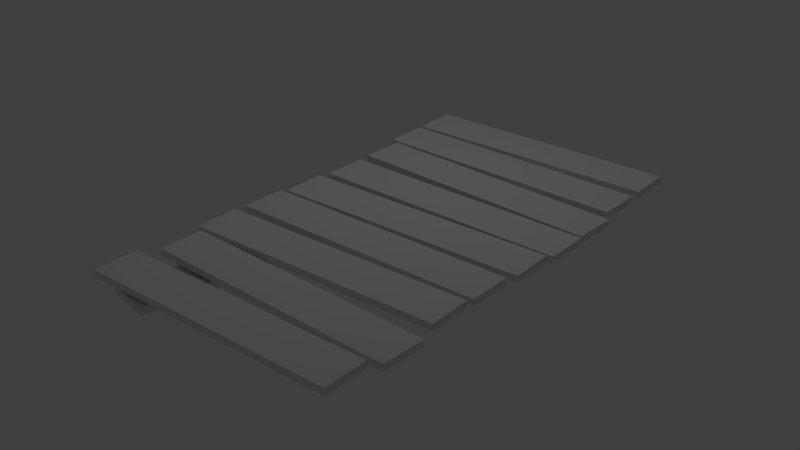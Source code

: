 # Source: wooden_planks.blend  (saved by Blender 2.70.0; exported with 4.5.12 LTS)
import bpy
from mathutils import Matrix  # noqa: F401  (used for matrix-valued properties, if any)

bpy.ops.wm.read_factory_settings(use_empty=True)
scene = bpy.context.scene
scene.name = 'Scene'

# ---- collections
col_collection_1 = bpy.data.collections.new('Collection 1'); scene.collection.children.link(col_collection_1)

# ---- world
world_world = bpy.data.worlds.new('World'); scene.world = world_world
world_world.color = (0.05088, 0.05088, 0.05088)
world_world.use_sun_shadow = False
world_world.sun_shadow_jitter_overblur = 0.0
world_world.cycles.sampling_method = 'MANUAL'
world_world.cycles.sample_map_resolution = 256

# ---- lights
light_point = bpy.data.lights.new('Point', 'POINT')
light_point.transmission_factor = 0.0
light_point.energy = 100.0
light_point.shadow_buffer_clip_start = 0.5
light_point.shadow_soft_size = 0.1
light_point.shadow_maximum_resolution = 0.006
light_point.use_absolute_resolution = True
light_point.cycles.use_multiple_importance_sampling = False

# ---- meshes
me_plane_011 = bpy.data.meshes.new('Plane.011')
me_plane_011.from_pydata([(1.233, -1.056, -0.0516), (4.935, -2.171, -9.86e-05), (1.043, -1.688, -0.03184), (4.745, -2.802, 0.01966), (1.233, -1.06, -0.1516), (4.935, -2.174, -0.1001), (1.043, -1.691, -0.1319), (4.745, -2.805, -0.08038), (-1.933, 0.3275, -0.06925), (1.934, 0.3275, -0.06925), (-1.933, -0.332, -0.06925), (1.934, -0.332, -0.06925), (-1.933, 0.3243, -0.1693), (1.934, 0.3243, -0.1693), (-1.933, -0.3353, -0.1693), (1.934, -0.3353, -0.1693)], [], [(0, 2, 3, 1), (4, 5, 7, 6), (1, 3, 7, 5), (3, 2, 6, 7), (2, 0, 4, 6), (0, 1, 5, 4), (8, 10, 11, 9), (12, 13, 15, 14), (11, 10, 14, 15), (10, 8, 12, 14), (8, 9, 13, 12), (9, 11, 15, 13)])
_uv = me_plane_011.uv_layers.new(name='UVMap')
_uv.uv.foreach_set('vector', [1.519e-07, 1.702e-05, 0.2101, 0.0, 0.2101, 1.0, 0.0, 1.0, 0.4203, 1.702e-05, 0.4203, 1.0, 0.2101, 1.0, 0.2101, 0.0, 0.9681, 0.508, 0.9681, 0.3392, 1.0, 0.3392, 1.0, 0.508, 0.9681, 1.233e-07, 0.9681, 0.9893, 0.9362, 0.9893, 0.9362, 0.0, 1.0, 0.508, 1.0, 0.6768, 0.9681, 0.6768, 0.9681, 0.508, 0.9043, 0.9893, 0.9043, 0.0, 0.9362, 0.0, 0.9362, 0.9893, 0.4203, 5.796e-06, 0.6304, 0.0, 0.6304, 1.0, 0.4203, 1.0, 0.6304, 1.0, 0.6304, 0.0, 0.8405, 5.735e-06, 0.8405, 1.0, 0.8405, 0.9893, 0.8405, 0.0, 0.8724, 0.0001076, 0.8724, 0.9894, 0.9681, 0.3384, 0.9681, 0.1696, 1.0, 0.1705, 1.0, 0.3392, 0.8724, 0.9894, 0.8724, 0.0001076, 0.9043, 0.0, 0.9043, 0.9893, 1.0, 0.0, 1.0, 0.1688, 0.9681, 0.1696, 0.9681, 0.000851])
me_plane_011.use_remesh_preserve_volume = False
me_plane_011.use_remesh_preserve_attributes = False
me_plane_011.use_mirror_vertex_groups = False
me_plane_011.update()
me_plane_010 = bpy.data.meshes.new('Plane.010')
me_plane_010.from_pydata([(-2.06, -2.391, 0.1221), (-1.765, 1.462, -0.002083), (-1.402, -2.441, 0.1264), (-1.107, 1.412, 0.002256), (-1.335, -2.442, 0.1267), (-0.9274, 1.401, 0.003343), (-0.6787, -2.511, 0.1317), (-0.2715, 1.332, 0.008299), (-0.6178, -2.375, 0.1275), (-0.08653, 1.453, 0.005109), (0.03551, -2.465, 0.1331), (0.5668, 1.363, 0.01074), (0.228, -2.461, 0.1338), (0.6026, 1.385, 0.01017), (0.8844, -2.525, 0.1386), (1.259, 1.321, 0.01495), (1.013, -2.61, 0.1419), (1.282, 1.245, 0.01752), (1.671, -2.656, 0.1461), (1.94, 1.199, 0.02171), (1.719, -2.738, 0.1489), (2.051, 1.113, 0.025), (2.376, -2.794, 0.1535), (2.708, 1.056, 0.02954), (2.534, -2.855, 0.1561), (2.776, 1.002, 0.03159), (3.193, -2.896, 0.1602), (3.434, 0.9605, 0.03564), (3.264, -2.778, 0.1566), (3.748, 1.056, 0.03382), (3.918, -2.861, 0.162), (4.403, 0.9735, 0.0392), (4.121, -3.066, 0.1695), (4.444, 0.785, 0.04551), (4.778, -3.121, 0.174), (5.101, 0.7301, 0.05), (-2.059, -2.394, 0.02206), (-1.765, 1.459, -0.1021), (-1.402, -2.445, 0.0264), (-1.107, 1.409, -0.09778), (-1.334, -2.445, 0.02669), (-0.927, 1.398, -0.09669), (-0.6783, -2.514, 0.03165), (-0.271, 1.329, -0.09174), (-0.6174, -2.378, 0.02745), (-0.08612, 1.45, -0.09493), (0.03592, -2.468, 0.03309), (0.5672, 1.36, -0.08929), (0.2284, -2.465, 0.03376), (0.603, 1.382, -0.08987), (0.8848, -2.528, 0.03854), (1.26, 1.318, -0.08509), (1.014, -2.613, 0.04183), (1.282, 1.242, -0.08252), (1.672, -2.659, 0.04603), (1.94, 1.196, -0.07833), (1.719, -2.741, 0.04889), (2.051, 1.109, -0.07504), (2.376, -2.797, 0.05343), (2.708, 1.053, -0.0705), (2.535, -2.859, 0.05608), (2.776, 0.9983, -0.06844), (3.193, -2.9, 0.06012), (3.434, 0.9572, -0.0644), (3.264, -2.781, 0.05656), (3.749, 1.053, -0.06621), (3.919, -2.864, 0.06194), (4.403, 0.9703, -0.06084), (4.122, -3.069, 0.06946), (4.444, 0.7817, -0.05453), (4.779, -3.124, 0.07396), (5.102, 0.7268, -0.05004)], [], [(0, 2, 3, 1), (4, 6, 7, 5), (8, 10, 11, 9), (12, 14, 15, 13), (16, 18, 19, 17), (20, 22, 23, 21), (24, 26, 27, 25), (28, 30, 31, 29), (32, 34, 35, 33), (36, 37, 39, 38), (40, 41, 43, 42), (44, 45, 47, 46), (48, 49, 51, 50), (52, 53, 55, 54), (56, 57, 59, 58), (60, 61, 63, 62), (64, 65, 67, 66), (68, 69, 71, 70), (10, 8, 44, 46), (24, 25, 61, 60), (34, 32, 68, 70), (15, 14, 50, 51), (21, 23, 59, 57), (4, 5, 41, 40), (28, 29, 65, 64), (14, 12, 48, 50), (1, 3, 39, 37), (19, 18, 54, 55), (25, 27, 63, 61), (8, 9, 45, 44), (32, 33, 69, 68), (18, 16, 52, 54), (5, 7, 43, 41), (23, 22, 58, 59), (29, 31, 67, 65), (12, 13, 49, 48), (22, 20, 56, 58), (3, 2, 38, 39), (27, 26, 62, 63), (9, 11, 47, 45), (33, 35, 71, 69), (2, 0, 36, 38), (16, 17, 53, 52), (26, 24, 60, 62), (7, 6, 42, 43), (31, 30, 66, 67), (13, 15, 51, 49), (6, 4, 40, 42), (20, 21, 57, 56), (30, 28, 64, 66), (11, 10, 46, 47), (35, 34, 70, 71), (0, 1, 37, 36), (17, 19, 55, 53)])
_uv = me_plane_010.uv_layers.new(name='UVMap')
_uv.uv.foreach_set('vector', [0.8616, 1.0, 0.7754, 1.0, 0.7754, 0.5, 0.8616, 0.5, 0.08616, 1.0, 1.479e-07, 1.0, 1.635e-07, 0.5, 0.08616, 0.5, 0.5169, 1.0, 0.4308, 1.0, 0.4308, 0.5, 0.5169, 0.5, 0.7754, 1.0, 0.6892, 1.0, 0.6892, 0.5, 0.7754, 0.5, 0.8616, 0.0, 0.9477, 0.0, 0.9477, 0.5, 0.8616, 0.5, 0.9477, 1.0, 0.8616, 1.0, 0.8616, 0.5, 0.9477, 0.5, 0.6031, 0.5, 0.6892, 0.5, 0.6892, 1.0, 0.6031, 1.0, 0.5169, 0.5, 0.4308, 0.5, 0.4308, 0.0, 0.5169, 3.083e-08, 0.3446, 1.0, 0.2585, 1.0, 0.2585, 0.5, 0.3446, 0.5, 0.3446, 0.0, 0.3446, 0.5, 0.2585, 0.5, 0.2585, 3.083e-08, 0.6031, 0.0, 0.6031, 0.5, 0.5169, 0.5, 0.5169, 3.083e-08, 0.7754, 0.5, 0.7754, 0.0, 0.8616, 0.0, 0.8616, 0.5, 0.2585, 0.0, 0.2585, 0.5, 0.1723, 0.5, 0.1723, 0.0, 0.3446, 0.5, 0.3446, 0.0, 0.4308, 0.0, 0.4308, 0.5, 0.7754, 0.0, 0.7754, 0.5, 0.6892, 0.5, 0.6892, 0.0, 0.6892, 0.0, 0.6892, 0.5, 0.6031, 0.5, 0.6031, 6.166e-08, 0.1723, 0.0, 0.1723, 0.5, 0.08616, 0.5, 0.08616, 6.166e-08, 0.08616, 0.0, 0.08616, 0.5, 1.869e-07, 0.5, 0.0, 0.0, 0.1123, 0.5853, 0.1123, 0.6705, 0.09923, 0.6705, 0.09923, 0.5853, 0.4308, 0.5, 0.4308, 0.9998, 0.4177, 0.9998, 0.4177, 0.5, 0.3838, 0.5, 0.3838, 0.5853, 0.3708, 0.5853, 0.3708, 0.5, 0.9739, 0.0, 0.9739, 0.5, 0.9608, 0.5, 0.9608, 0.0, 0.5431, 0.5853, 0.5431, 0.5, 0.5562, 0.5, 0.5562, 0.5853, 0.9739, 0.5, 0.9739, 1.0, 0.9608, 1.0, 0.9608, 0.5, 0.5431, 0.5, 0.5431, 0.9997, 0.53, 0.9997, 0.53, 0.5, 0.1985, 0.5, 0.1985, 0.5853, 0.1854, 0.5853, 0.1854, 0.5, 0.1592, 0.5853, 0.1592, 0.5, 0.1723, 0.5, 0.1723, 0.5853, 0.3577, 0.5, 0.3577, 0.9999, 0.3446, 0.9999, 0.3446, 0.5, 0.1123, 0.5853, 0.1123, 0.5, 0.1254, 0.5, 0.1254, 0.5853, 0.59, 0.5, 0.59, 0.9995, 0.5769, 0.9995, 0.5769, 0.5, 0.9869, 0.5, 0.9869, 1.0, 0.9739, 1.0, 0.9739, 0.5, 0.09923, 0.5853, 0.09923, 0.5, 0.1123, 0.5, 0.1123, 0.5853, 0.2115, 0.5, 0.2115, 0.5853, 0.1985, 0.5853, 0.1985, 0.5, 1.0, 0.0, 1.0, 0.5, 0.9869, 0.5, 0.9869, 0.0, 0.1462, 0.5853, 0.1462, 0.6705, 0.1331, 0.6705, 0.1331, 0.5853, 0.9608, 6.166e-08, 0.9608, 0.5, 0.9477, 0.5, 0.9477, 0.0, 0.2323, 0.5, 0.2323, 0.5853, 0.2192, 0.5853, 0.2192, 0.5, 0.53, 0.5, 0.53, 0.9999, 0.5169, 0.9999, 0.5169, 0.5, 0.1854, 0.5, 0.1854, 0.9998, 0.1723, 0.9998, 0.1723, 0.5, 0.1462, 0.6705, 0.1462, 0.5853, 0.1592, 0.5853, 0.1592, 0.6705, 0.5639, 0.5853, 0.5639, 0.5, 0.5769, 0.5, 0.5769, 0.5853, 0.08616, 0.5853, 0.08616, 0.5, 0.09923, 0.5, 0.09923, 0.5853, 0.6031, 0.5, 0.6031, 0.9999, 0.59, 0.9999, 0.59, 0.5, 0.1331, 0.5853, 0.1331, 0.5, 0.1462, 0.5, 0.1462, 0.5853, 0.9608, 0.5, 0.9608, 1.0, 0.9477, 1.0, 0.9477, 0.5, 0.2454, 0.5, 0.2454, 0.9997, 0.2323, 0.9997, 0.2323, 0.5, 0.4046, 0.5853, 0.4046, 0.5, 0.4177, 0.5, 0.4177, 0.5853, 0.3916, 0.5853, 0.3916, 0.5, 0.4046, 0.5, 0.4046, 0.5853, 0.9739, 0.5, 0.9739, 0.0, 0.9869, 1.542e-08, 0.9869, 0.5, 0.1254, 0.5853, 0.1254, 0.6705, 0.1123, 0.6705, 0.1123, 0.5853, 0.3708, 0.5, 0.3708, 0.9995, 0.3577, 0.9995, 0.3577, 0.5, 1.0, 0.5, 1.0, 1.0, 0.9869, 1.0, 0.9869, 0.5, 0.2585, 0.5, 0.2585, 0.9999, 0.2454, 0.9999, 0.2454, 0.5, 0.1592, 0.5, 0.1592, 0.5853, 0.1462, 0.5853, 0.1462, 0.5])
me_plane_010.use_remesh_preserve_volume = False
me_plane_010.use_remesh_preserve_attributes = False
me_plane_010.use_mirror_vertex_groups = False
me_plane_010.update()

# ---- objects
ob_point = bpy.data.objects.new('Point', light_point)
ob_plane_000 = bpy.data.objects.new('Plane.000', me_plane_011)
ob_plane_010 = bpy.data.objects.new('Plane.010', me_plane_010)

# ---- transforms, parenting, visibility, modifiers, constraints
ob_point.location = (-0.3034, 4.755, 6.624)
ob_point.lineart.crease_threshold = 0.0
ob_plane_000.location = (0.6345, 4.777, -0.05273)
ob_plane_000.rotation_euler = (0.03253, 0.004113, -1.487)
ob_plane_000.lineart.crease_threshold = 0.0
_m = ob_plane_000.modifiers.new('Solidify', 'SOLIDIFY')
_m.nonmanifold_thickness_mode = 'FIXED'
_m.nonmanifold_merge_threshold = 0.0003
ob_plane_010.location = (0.6345, 4.777, -0.05273)
ob_plane_010.rotation_euler = (0.03253, 0.004113, -1.487)
ob_plane_010.lineart.crease_threshold = 0.0
_m = ob_plane_010.modifiers.new('Solidify', 'SOLIDIFY')
_m.nonmanifold_thickness_mode = 'FIXED'
_m.nonmanifold_merge_threshold = 0.0003

# ---- collection membership
col_collection_1.objects.link(ob_point)
col_collection_1.objects.link(ob_plane_000)
col_collection_1.objects.link(ob_plane_010)

# ---- scene / render settings (as saved in the file)
scene.frame_start = 1; scene.frame_end = 250; scene.frame_set(1)
scene.render.engine = 'BLENDER_EEVEE_NEXT'
scene.render.resolution_percentage = 50
scene.render.dither_intensity = 0.0
scene.cycles.use_denoising = False
scene.cycles.samples = 10
scene.cycles.sampling_pattern = 'TABULATED_SOBOL'
scene.cycles.light_sampling_threshold = 0.0
scene.cycles.use_adaptive_sampling = False
scene.cycles.use_light_tree = False
scene.cycles.blur_glossy = 0.0
scene.cycles.volume_bounces = 1
scene.cycles.pixel_filter_type = 'GAUSSIAN'
scene.cycles.sample_clamp_indirect = 0.0
scene.view_settings.view_transform = 'Standard'
bpy.context.view_layer.update()

# ---- added for rendering (the .blend has no active camera): camera
cam_auto = bpy.data.cameras.new('AutoCamera')
cam_auto.lens = 50.0
cam_auto.sensor_width = 36.0
cam_auto.clip_end = 1000.0
ob_auto_camera = bpy.data.objects.new('AutoCamera', cam_auto)
scene.collection.objects.link(ob_auto_camera)
ob_auto_camera.location = (8.39186, -6.95882, 6.6893)
ob_auto_camera.rotation_euler = (1.09748, -7.21219e-08, 0.694738)
scene.camera = ob_auto_camera
bpy.context.view_layer.update()
